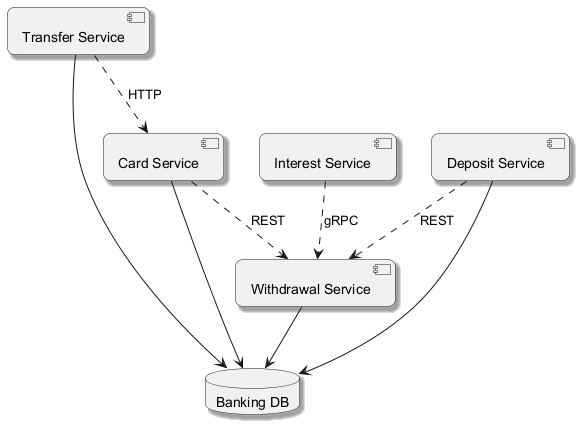

The diagram above was rendered by PlantUML. Its source (embedded in the PNG):
@startuml
skinparam backgroundColor #FFFFFF
skinparam roundCorner 15
skinparam shadowing true
component "Withdrawal Service" as C_WithdrawalService
component "Card Service" as C_CardService
component "Interest Service" as C_InterestService
component "Deposit Service" as C_DepositService
component "Transfer Service" as C_TransferService
database "Banking DB" as DB_banking
C_WithdrawalService --> DB_banking
C_CardService --> DB_banking
C_DepositService --> DB_banking
C_TransferService --> DB_banking
C_TransferService ..> C_CardService : HTTP
C_CardService ..> C_WithdrawalService : REST
C_InterestService ..> C_WithdrawalService : gRPC
C_DepositService ..> C_WithdrawalService : REST
@enduml